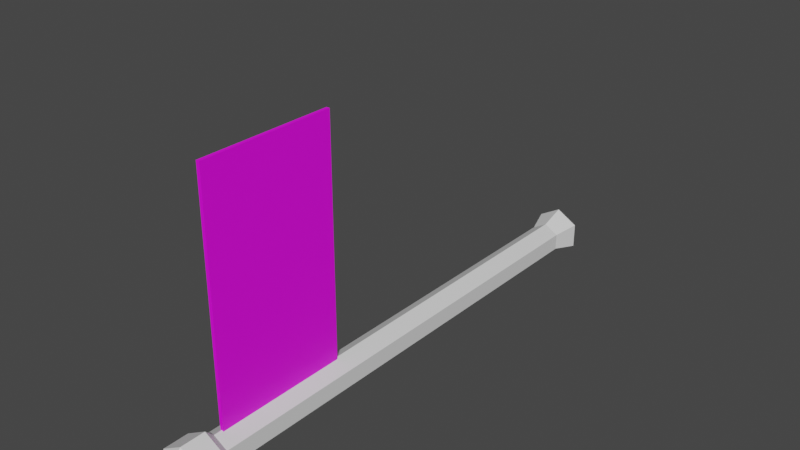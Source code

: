 # Source: flag.blend  (saved by Blender 3.5.10; exported with 4.5.12 LTS)
import bpy
from mathutils import Matrix  # noqa: F401  (used for matrix-valued properties, if any)

bpy.ops.wm.read_factory_settings(use_empty=True)
scene = bpy.context.scene
scene.name = 'Scene'

# ---- collections
col_collection = bpy.data.collections.new('Collection'); scene.collection.children.link(col_collection)

# ---- images (referenced by path relative to the original .blend; pixels are not part of the script)
import os
ASSET_DIR = os.environ.get("B2B_ASSET_DIR", "")  # directory of the original .blend (textures are referenced by path, not embedded)
HERE = os.path.dirname(os.path.abspath(__file__))  # packed textures are extracted next to this script under _unpacked/

def load_image(name, relpath, width, height, colorspace="sRGB"):
    """Load a texture the original file referenced (path relative to the .blend, or extracted next to this script)."""
    p = next((c for c in (os.path.join(HERE, relpath), os.path.join(ASSET_DIR, relpath)) if relpath and os.path.exists(c)), "")
    if p:
        img = bpy.data.images.load(p, check_existing=True)
        img.name = name
    else:  # same state as the original file: an image datablock whose file is absent (Cycles renders it pink)
        img = bpy.data.images.new(name, width, height)
        img.source = "FILE"
        img.filepath = "//" + (relpath or name)
    img.colorspace_settings.name = colorspace
    return img
img_flags_png = load_image('flags.png', 'flags.png', 1024, 1024, 'sRGB')

# ---- materials (node trees are filled in below, after node groups)
mat_pole = bpy.data.materials.new('pole')
mat_pole.use_transparent_shadow = False
mat_flag = bpy.data.materials.new('flag')
mat_flag.use_transparent_shadow = False

# ---- material node trees
mat_pole.use_nodes = True; mat_pole.node_tree.nodes.clear()
_N = mat_pole.node_tree.nodes; _L = mat_pole.node_tree.links
n0 = _N.new('ShaderNodeBsdfPrincipled'); n0.name = 'Principled BSDF'; n0.location = (10, 300)
n0.distribution = 'GGX'
n0.subsurface_method = 'RANDOM_WALK_SKIN'
n0.inputs[3].default_value = 1.45
n0.inputs[27].default_value = (0.0, 0.0, 0.0, 1.0)
n0.inputs[28].default_value = 1.0
n1 = _N.new('ShaderNodeOutputMaterial'); n1.name = 'Material Output'; n1.location = (300, 300)
_L.new(n0.outputs[0], n1.inputs[0])
n1.is_active_output = True
mat_flag.use_nodes = True; mat_flag.node_tree.nodes.clear()
_N = mat_flag.node_tree.nodes; _L = mat_flag.node_tree.links
n0 = _N.new('ShaderNodeBsdfPrincipled'); n0.name = 'Principled BSDF'; n0.location = (10, 300)
n0.distribution = 'GGX'
n0.subsurface_method = 'RANDOM_WALK_SKIN'
n0.inputs[3].default_value = 1.45
n0.inputs[27].default_value = (0.0, 0.0, 0.0, 1.0)
n0.inputs[28].default_value = 1.0
n1 = _N.new('ShaderNodeOutputMaterial'); n1.name = 'Material Output'; n1.location = (300, 300)
n2 = _N.new('ShaderNodeTexImage'); n2.name = 'Image Texture'; n2.location = (-280, 280)
n2.image = img_flags_png
n2.interpolation = 'Closest'
_L.new(n0.outputs[0], n1.inputs[0])
_L.new(n2.outputs[0], n0.inputs[0])
n1.is_active_output = True

# ---- world
world_world = bpy.data.worlds.new('World'); scene.world = world_world
world_world.use_nodes = True; world_world.node_tree.nodes.clear()
_N = world_world.node_tree.nodes; _L = world_world.node_tree.links
n0 = _N.new('ShaderNodeOutputWorld'); n0.name = 'World Output'; n0.location = (300, 300)
n1 = _N.new('ShaderNodeBackground'); n1.name = 'Background'; n1.location = (10, 300)
n1.inputs[0].default_value = (0.05088, 0.05088, 0.05088, 1.0)
_L.new(n1.outputs[0], n0.inputs[0])
n0.is_active_output = True
world_world.color = (0.05088, 0.05088, 0.05088)
world_world.use_sun_shadow = False
world_world.sun_shadow_jitter_overblur = 0.0

# ---- meshes
me_cylinder = bpy.data.meshes.new('Cylinder')
me_cylinder.from_pydata([(0.0, 0.3, -3.0), (0.0, 0.2, 3.0), (0.2598, 0.15, -3.0), (0.1732, 0.1, 3.0), (0.2598, -0.15, -3.0), (0.1732, -0.1, 3.0), (0.0, -0.3, -3.0), (0.0, -0.2, 3.0), (-0.2598, -0.15, -3.0), (-0.1732, -0.1, 3.0), (-0.2598, 0.15, -3.0), (-0.1732, 0.1, 3.0), (0.2598, 0.15, 3.1), (0.0, 0.3, 3.1), (0.2598, -0.15, 3.1), (0.0, -0.3, 3.1), (-0.2598, -0.15, 3.1), (-0.2598, 0.15, 3.1), (0.1598, 0.09226, 3.5), (9.177e-08, 0.1845, 3.5), (0.1598, -0.09226, 3.5), (9.177e-08, -0.1845, 3.5), (-0.1598, -0.09226, 3.5), (-0.1598, 0.09226, 3.5), (0.2598, 0.15, 3.4), (9.177e-08, 0.3, 3.4), (0.2598, -0.15, 3.4), (9.177e-08, -0.3, 3.4), (-0.2598, -0.15, 3.4), (-0.2598, 0.15, 3.4), (0.0, 0.2, -2.7), (0.1732, 0.1, -2.7), (0.1732, -0.1, -2.7), (0.0, -0.2, -2.7), (-0.1732, -0.1, -2.7), (-0.1732, 0.1, -2.7), (-0.02, 0.0, 1.3), (-0.02, 0.0, 2.9), (-0.02, 3.0, 1.3), (-0.02, 3.0, 2.9), (0.02, 0.0, 1.3), (0.02, 0.0, 2.9), (0.02, 3.0, 1.3), (0.02, 3.0, 2.9), (-0.02, 2.0, 1.3), (-0.02, 1.0, 1.3), (-0.02, 1.0, 2.9), (-0.02, 2.0, 2.9), (0.02, 1.0, 1.3), (0.02, 2.0, 1.3), (0.02, 2.0, 2.9), (0.02, 1.0, 2.9)], [], [(30, 1, 3, 31), (31, 3, 5, 32), (32, 5, 7, 33), (33, 7, 9, 34), (1, 11, 17, 13), (34, 9, 11, 35), (35, 11, 1, 30), (0, 2, 4, 6, 8, 10), (13, 17, 29, 25), (9, 7, 15, 16), (5, 3, 12, 14), (11, 9, 16, 17), (3, 1, 13, 12), (7, 5, 14, 15), (18, 19, 23, 22, 21, 20), (16, 15, 27, 28), (14, 12, 24, 26), (17, 16, 28, 29), (15, 14, 26, 27), (12, 13, 25, 24), (19, 18, 24, 25), (18, 20, 26, 24), (20, 21, 27, 26), (21, 22, 28, 27), (22, 23, 29, 28), (23, 19, 25, 29), (10, 35, 30, 0), (8, 34, 35, 10), (6, 33, 34, 8), (4, 32, 33, 6), (2, 31, 32, 4), (0, 30, 31, 2), (44, 47, 39, 38), (38, 39, 43, 42), (48, 51, 41, 40), (40, 41, 37, 36), (45, 48, 40, 36), (51, 46, 37, 41), (43, 39, 47, 50), (50, 47, 46, 51), (38, 42, 49, 44), (44, 49, 48, 45), (42, 43, 50, 49), (49, 50, 51, 48), (36, 37, 46, 45), (45, 46, 47, 44)])
me_cylinder.polygons.foreach_set('material_index', [0, 0, 0, 0, 0, 0, 0, 0, 0, 0, 0, 0, 0, 0, 0, 0, 0, 0, 0, 0, 0, 0, 0, 0, 0, 0, 0, 0, 0, 0, 0, 0, 1, 1, 1, 1, 1, 1, 1, 1, 1, 1, 1, 1, 1, 1])
_uv = me_cylinder.uv_layers.new(name='UVMap')
_uv.uv.foreach_set('vector', [0.6119, 0.9388, 0.6119, 0.06156, 0.6386, 0.06156, 0.6386, 0.9388, 0.7365, 0.04674, 0.7365, 0.923, 0.7058, 0.923, 0.7058, 0.04674, 0.5586, 0.04617, 0.5586, 0.9234, 0.5319, 0.9234, 0.5319, 0.04617, 0.5319, 0.04617, 0.5319, 0.9234, 0.5053, 0.9234, 0.5053, 0.04617, 0.6119, 0.06156, 0.5853, 0.06156, 0.5719, 0.04617, 0.6119, 0.04617, 0.6904, 0.04674, 0.6904, 0.923, 0.6596, 0.923, 0.6596, 0.04674, 0.5853, 0.9388, 0.5853, 0.06156, 0.6119, 0.06156, 0.6119, 0.9388, 0.12, 0.554, 0.07997, 0.531, 0.07997, 0.4848, 0.12, 0.4617, 0.1599, 0.4848, 0.1599, 0.531, 0.6119, 0.04617, 0.5719, 0.04617, 0.5719, 0.0, 0.6119, 0.0, 0.5053, 0.9234, 0.5319, 0.9234, 0.5319, 0.9388, 0.492, 0.9388, 0.7058, 0.923, 0.7365, 0.923, 0.7442, 0.9378, 0.6981, 0.9378, 0.6596, 0.923, 0.6904, 0.923, 0.6981, 0.9378, 0.6519, 0.9378, 0.6386, 0.06156, 0.6119, 0.06156, 0.6119, 0.04617, 0.6519, 0.04617, 0.5319, 0.9234, 0.5586, 0.9234, 0.5719, 0.9388, 0.5319, 0.9388, 0.01539, 0.4937, 0.03999, 0.4795, 0.06458, 0.4937, 0.06458, 0.5221, 0.03999, 0.5363, 0.01539, 0.5221, 0.492, 0.9388, 0.5319, 0.9388, 0.5319, 0.985, 0.492, 0.985, 0.6981, 0.9378, 0.7442, 0.9378, 0.7442, 0.9839, 0.6981, 0.9839, 0.6519, 0.9378, 0.6981, 0.9378, 0.6981, 0.9839, 0.6519, 0.9839, 0.5319, 0.9388, 0.5719, 0.9388, 0.5719, 0.985, 0.5319, 0.985, 0.6519, 0.04617, 0.6119, 0.04617, 0.6119, 0.0, 0.6519, 0.0, 0.03999, 0.4795, 0.01539, 0.4937, 0.0, 0.4848, 0.03999, 0.4617, 0.7354, 1.0, 0.707, 1.0, 0.6981, 0.9839, 0.7442, 0.9839, 0.01539, 0.5221, 0.03999, 0.5363, 0.03999, 0.554, 0.0, 0.531, 0.03999, 0.5363, 0.06458, 0.5221, 0.07997, 0.531, 0.03999, 0.554, 0.6892, 1.0, 0.6608, 1.0, 0.6519, 0.9839, 0.6981, 0.9839, 0.06458, 0.4937, 0.03999, 0.4795, 0.03999, 0.4617, 0.07997, 0.4848, 0.5719, 0.985, 0.5853, 0.9388, 0.6119, 0.9388, 0.6119, 0.985, 0.6981, 0.0, 0.6904, 0.04674, 0.6596, 0.04674, 0.6519, 0.0, 0.5319, 0.0, 0.5319, 0.04617, 0.5053, 0.04617, 0.492, 0.0, 0.5719, 0.0, 0.5586, 0.04617, 0.5319, 0.04617, 0.5319, 0.0, 0.7442, 0.0, 0.7365, 0.04674, 0.7058, 0.04674, 0.6981, 0.0, 0.6119, 0.985, 0.6119, 0.9388, 0.6386, 0.9388, 0.6519, 0.985, 0.2487, 0.6671, 0.001251, 0.6671, 0.001251, 0.5025, 0.2487, 0.5025, 0.2486, 0.5086, 0.001251, 0.5086, 0.001251, 0.5025, 0.2486, 0.5025, 0.2487, 0.6671, 0.00125, 0.6671, 0.00125, 0.5025, 0.2487, 0.5025, 0.2488, 0.9975, 0.001249, 0.9975, 0.001249, 0.9914, 0.2488, 0.9914, 0.2427, 0.8322, 0.2487, 0.8322, 0.2487, 0.9975, 0.2427, 0.9975, 0.001251, 0.8319, 0.007839, 0.8319, 0.007839, 0.9975, 0.001251, 0.9975, 0.001251, 0.5025, 0.007839, 0.5025, 0.007839, 0.6672, 0.001251, 0.6672, 0.001251, 0.6672, 0.007839, 0.6672, 0.007839, 0.8319, 0.001251, 0.8319, 0.2427, 0.5025, 0.2487, 0.5025, 0.2487, 0.6674, 0.2427, 0.6674, 0.2427, 0.6674, 0.2487, 0.6674, 0.2487, 0.8322, 0.2427, 0.8322, 0.2487, 0.9975, 0.00125, 0.9975, 0.00125, 0.8316, 0.2487, 0.8316, 0.2487, 0.8316, 0.00125, 0.8316, 0.00125, 0.6671, 0.2487, 0.6671, 0.2487, 0.9975, 0.001251, 0.9975, 0.001251, 0.8316, 0.2487, 0.8316, 0.2487, 0.8316, 0.001251, 0.8316, 0.001251, 0.6671, 0.2487, 0.6671])
me_cylinder.materials.append(mat_pole)
me_cylinder.materials.append(mat_flag)
me_cylinder.update()
arm_armature = bpy.data.armatures.new('Armature')  # bones are not reproduced

# ---- objects
ob_cylinder = bpy.data.objects.new('Cylinder', me_cylinder)
ob_armature = bpy.data.objects.new('Armature', arm_armature)

# ---- transforms, parenting, visibility, modifiers, constraints
ob_cylinder.parent = ob_armature
ob_cylinder.location = (0.0, 0.0, 0.0)
ob_cylinder.rotation_euler = (1.571, -0.0, 0.0)
_vg = ob_cylinder.vertex_groups.new(name='jnt_root')
_vg.add([0, 1, 2, 3, 4, 5, 6, 7, 8, 9, 10, 11, 12, 13, 14, 15, 16, 17, 18, 19, 20, 21, 22, 23, 24, 25, 26, 27, 28, 29, 30, 31, 32, 33, 34, 35], 1.0, 'REPLACE')
_vg = ob_cylinder.vertex_groups.new(name='jnt_flag')
_vg.add([36, 37, 38, 39, 40, 41, 42, 43, 44, 45, 46, 47, 48, 49, 50, 51], 1.0, 'REPLACE')
_m = ob_cylinder.modifiers.new('Armature', 'ARMATURE')
_m.object = ob_armature
ob_armature.location = (0.0, 0.0, 0.0)

# ---- collection membership
col_collection.objects.link(ob_cylinder)
col_collection.objects.link(ob_armature)

# ---- scene / render settings (as saved in the file)
scene.frame_start = 0; scene.frame_end = 120; scene.frame_set(0)
scene.render.engine = 'BLENDER_EEVEE_NEXT'
scene.render.fps = 60
scene.cycles.sampling_pattern = 'TABULATED_SOBOL'
scene.cycles.use_light_tree = False
scene.view_settings.view_transform = 'Filmic'
bpy.context.view_layer.update()

# ---- added for rendering (the .blend has no active camera and no usable light): camera, sun
cam_auto = bpy.data.cameras.new('AutoCamera')
cam_auto.lens = 50.0
cam_auto.sensor_width = 36.0
cam_auto.clip_end = 1000.0
ob_auto_camera = bpy.data.objects.new('AutoCamera', cam_auto)
scene.collection.objects.link(ob_auto_camera)
ob_auto_camera.location = (6.76174, -8.36409, 6.75939)
ob_auto_camera.rotation_euler = (1.09748, -7.21219e-08, 0.694738)
scene.camera = ob_auto_camera
light_auto_sun = bpy.data.lights.new('AutoSun', 'SUN')
light_auto_sun.energy = 3.0
light_auto_sun.angle = 0.0523599
ob_auto_sun = bpy.data.objects.new('AutoSun', light_auto_sun)
scene.collection.objects.link(ob_auto_sun)
ob_auto_sun.rotation_euler = (0.872665, 0.174533, 0.523599)
bpy.context.view_layer.update()
